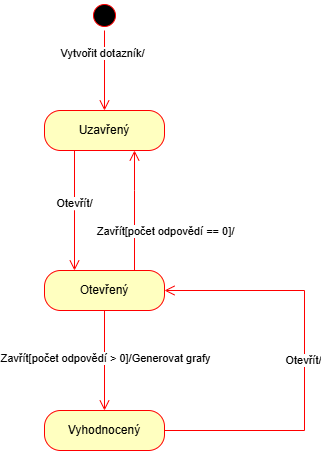

The diagram above was exported from draw.io. Its source (the exported page's mxGraphModel, read from the mxfile embedded in the PNG):
<mxGraphModel dx="1426" dy="777" grid="1" gridSize="10" guides="1" tooltips="1" connect="1" arrows="1" fold="1" page="1" pageScale="1" pageWidth="827" pageHeight="1169" math="0" shadow="0">
  <root>
    <mxCell id="0" />
    <mxCell id="1" parent="0" />
    <mxCell id="W-bmsmcOr9ica_X4IHdM-1" value="" style="ellipse;html=1;shape=startState;fillColor=#000000;strokeColor=#ff0000;" vertex="1" parent="1">
      <mxGeometry x="385" y="120" width="30" height="30" as="geometry" />
    </mxCell>
    <mxCell id="W-bmsmcOr9ica_X4IHdM-2" value="" style="edgeStyle=orthogonalEdgeStyle;html=1;verticalAlign=bottom;endArrow=open;endSize=8;strokeColor=#ff0000;rounded=0;" edge="1" source="W-bmsmcOr9ica_X4IHdM-1" parent="1" target="W-bmsmcOr9ica_X4IHdM-3">
      <mxGeometry relative="1" as="geometry">
        <mxPoint x="245" y="210" as="targetPoint" />
      </mxGeometry>
    </mxCell>
    <mxCell id="W-bmsmcOr9ica_X4IHdM-5" value="Vytvořit dotazník/" style="edgeLabel;html=1;align=center;verticalAlign=middle;resizable=0;points=[];" vertex="1" connectable="0" parent="W-bmsmcOr9ica_X4IHdM-2">
      <mxGeometry x="-0.45" y="-3" relative="1" as="geometry">
        <mxPoint as="offset" />
      </mxGeometry>
    </mxCell>
    <mxCell id="W-bmsmcOr9ica_X4IHdM-3" value="Uzavřený" style="rounded=1;whiteSpace=wrap;html=1;arcSize=40;fontColor=#000000;fillColor=#ffffc0;strokeColor=#ff0000;" vertex="1" parent="1">
      <mxGeometry x="340" y="230" width="120" height="40" as="geometry" />
    </mxCell>
    <mxCell id="W-bmsmcOr9ica_X4IHdM-4" value="" style="edgeStyle=orthogonalEdgeStyle;html=1;verticalAlign=bottom;endArrow=open;endSize=8;strokeColor=#ff0000;rounded=0;" edge="1" source="W-bmsmcOr9ica_X4IHdM-3" parent="1" target="W-bmsmcOr9ica_X4IHdM-6">
      <mxGeometry relative="1" as="geometry">
        <mxPoint x="400" y="330" as="targetPoint" />
        <Array as="points">
          <mxPoint x="370" y="330" />
          <mxPoint x="370" y="330" />
        </Array>
      </mxGeometry>
    </mxCell>
    <mxCell id="W-bmsmcOr9ica_X4IHdM-8" value="Otevřít/" style="edgeLabel;html=1;align=center;verticalAlign=middle;resizable=0;points=[];" vertex="1" connectable="0" parent="W-bmsmcOr9ica_X4IHdM-4">
      <mxGeometry x="-0.1333" y="-1" relative="1" as="geometry">
        <mxPoint as="offset" />
      </mxGeometry>
    </mxCell>
    <mxCell id="W-bmsmcOr9ica_X4IHdM-6" value="Otevřený" style="rounded=1;whiteSpace=wrap;html=1;arcSize=40;fontColor=#000000;fillColor=#ffffc0;strokeColor=#ff0000;" vertex="1" parent="1">
      <mxGeometry x="340" y="390" width="120" height="40" as="geometry" />
    </mxCell>
    <mxCell id="W-bmsmcOr9ica_X4IHdM-7" value="" style="edgeStyle=orthogonalEdgeStyle;html=1;verticalAlign=bottom;endArrow=open;endSize=8;strokeColor=#ff0000;rounded=0;" edge="1" source="W-bmsmcOr9ica_X4IHdM-6" parent="1" target="W-bmsmcOr9ica_X4IHdM-14">
      <mxGeometry relative="1" as="geometry">
        <mxPoint x="620" y="490" as="targetPoint" />
      </mxGeometry>
    </mxCell>
    <mxCell id="W-bmsmcOr9ica_X4IHdM-16" value="Zavřít[počet odpovědí &amp;gt; 0]/Generovat grafy" style="edgeLabel;html=1;align=center;verticalAlign=middle;resizable=0;points=[];" vertex="1" connectable="0" parent="W-bmsmcOr9ica_X4IHdM-7">
      <mxGeometry x="-0.06" relative="1" as="geometry">
        <mxPoint as="offset" />
      </mxGeometry>
    </mxCell>
    <mxCell id="W-bmsmcOr9ica_X4IHdM-12" value="" style="edgeStyle=orthogonalEdgeStyle;html=1;verticalAlign=bottom;endArrow=open;endSize=8;strokeColor=#ff0000;rounded=0;" edge="1" parent="1" source="W-bmsmcOr9ica_X4IHdM-6" target="W-bmsmcOr9ica_X4IHdM-3">
      <mxGeometry relative="1" as="geometry">
        <mxPoint x="380" y="400" as="targetPoint" />
        <Array as="points">
          <mxPoint x="430" y="310" />
          <mxPoint x="430" y="310" />
        </Array>
        <mxPoint x="380" y="280" as="sourcePoint" />
      </mxGeometry>
    </mxCell>
    <mxCell id="W-bmsmcOr9ica_X4IHdM-13" value="Zavřít[počet odpovědí == 0]/" style="edgeLabel;html=1;align=center;verticalAlign=middle;resizable=0;points=[];" vertex="1" connectable="0" parent="W-bmsmcOr9ica_X4IHdM-12">
      <mxGeometry x="-0.1333" y="-1" relative="1" as="geometry">
        <mxPoint x="29" y="12" as="offset" />
      </mxGeometry>
    </mxCell>
    <mxCell id="W-bmsmcOr9ica_X4IHdM-14" value="Vyhodnocený" style="rounded=1;whiteSpace=wrap;html=1;arcSize=40;fontColor=#000000;fillColor=#ffffc0;strokeColor=#ff0000;" vertex="1" parent="1">
      <mxGeometry x="340" y="530" width="120" height="40" as="geometry" />
    </mxCell>
    <mxCell id="W-bmsmcOr9ica_X4IHdM-15" value="" style="edgeStyle=orthogonalEdgeStyle;html=1;verticalAlign=bottom;endArrow=open;endSize=8;strokeColor=#ff0000;rounded=0;entryX=1;entryY=0.5;entryDx=0;entryDy=0;" edge="1" source="W-bmsmcOr9ica_X4IHdM-14" parent="1" target="W-bmsmcOr9ica_X4IHdM-6">
      <mxGeometry relative="1" as="geometry">
        <mxPoint x="830" y="490" as="targetPoint" />
        <Array as="points">
          <mxPoint x="600" y="550" />
          <mxPoint x="600" y="410" />
        </Array>
      </mxGeometry>
    </mxCell>
    <mxCell id="W-bmsmcOr9ica_X4IHdM-17" value="Otevřít/" style="edgeLabel;html=1;align=center;verticalAlign=middle;resizable=0;points=[];" vertex="1" connectable="0" parent="W-bmsmcOr9ica_X4IHdM-15">
      <mxGeometry x="0.0048" y="2" relative="1" as="geometry">
        <mxPoint as="offset" />
      </mxGeometry>
    </mxCell>
  </root>
</mxGraphModel>